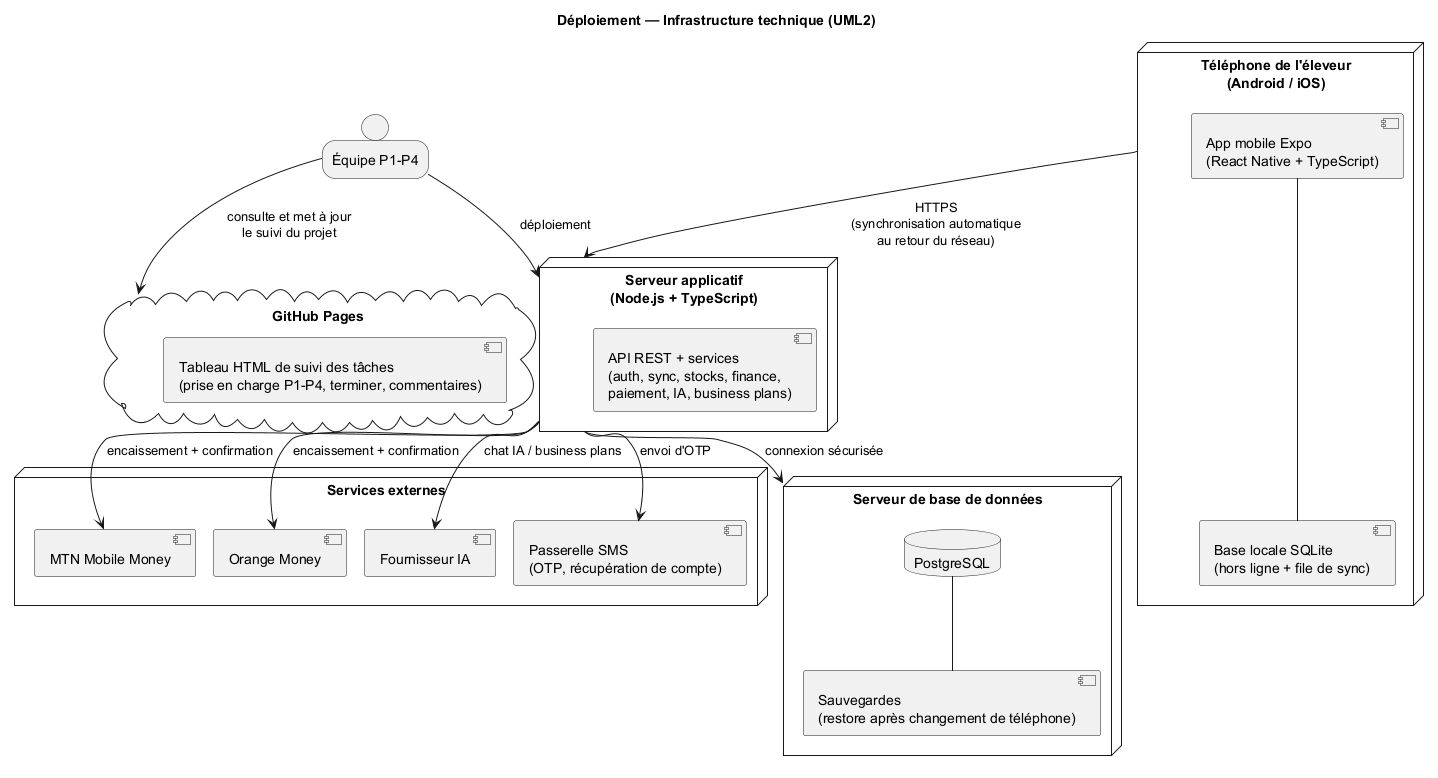

The diagram above was rendered by PlantUML. Its source (embedded in the PNG):
@startuml 11-deploiement
!pragma layout smetana
title Déploiement — Infrastructure technique (UML2)
skinparam nodeStyle rectangle

node "Téléphone de l'éleveur\n(Android / iOS)" as PHONE {
  [App mobile Expo\n(React Native + TypeScript)] as APP
  [Base locale SQLite\n(hors ligne + file de sync)] as LOC
  APP --- LOC
}

node "Serveur applicatif\n(Node.js + TypeScript)" as SRV {
  [API REST + services\n(auth, sync, stocks, finance,\npaiement, IA, business plans)] as API
}

node "Serveur de base de données" as DBS {
  database "PostgreSQL" as DB
  [Sauvegardes\n(restore après changement de téléphone)] as BCK
  DB --- BCK
}

node "Services externes" as EXT {
  [Passerelle SMS\n(OTP, récupération de compte)] as SMS
  [MTN Mobile Money] as MTN
  [Orange Money] as ORG
  [Fournisseur IA] as LLM
}

cloud "GitHub Pages" as GH {
  [Tableau HTML de suivi des tâches\n(prise en charge P1-P4, terminer, commentaires)] as TRACK
}

PHONE --> SRV : HTTPS\n(synchronisation automatique\nau retour du réseau)
SRV --> DBS : connexion sécurisée
SRV --> SMS : envoi d'OTP
SRV --> MTN : encaissement + confirmation
SRV --> ORG : encaissement + confirmation
SRV --> LLM : chat IA / business plans
person "Équipe P1-P4" as DEV
DEV --> GH : consulte et met à jour\nle suivi du projet
DEV --> SRV : déploiement
@enduml